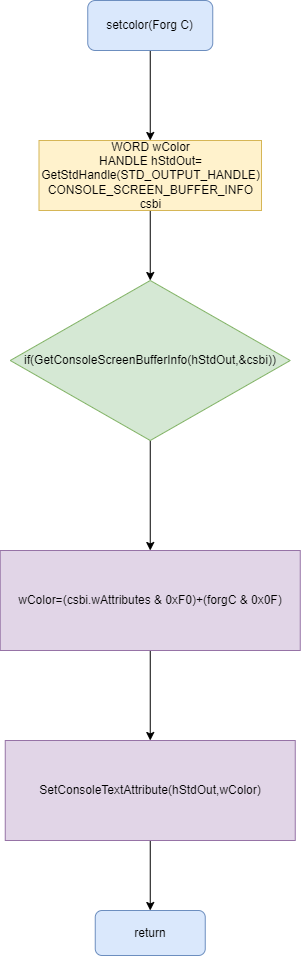

The diagram above was exported from draw.io. Its source (the exported page's mxGraphModel, read from the mxfile embedded in the PNG):
<mxGraphModel dx="1093" dy="548" grid="1" gridSize="10" guides="1" tooltips="1" connect="1" arrows="1" fold="1" page="1" pageScale="1" pageWidth="827" pageHeight="1169" math="0" shadow="0">
  <root>
    <mxCell id="0" />
    <mxCell id="1" parent="0" />
    <mxCell id="vRhmh3IVXV3Ti29jM46W-14" style="edgeStyle=orthogonalEdgeStyle;rounded=0;orthogonalLoop=1;jettySize=auto;html=1;exitX=0.5;exitY=1;exitDx=0;exitDy=0;entryX=0.5;entryY=0;entryDx=0;entryDy=0;" edge="1" parent="1" source="vRhmh3IVXV3Ti29jM46W-1" target="vRhmh3IVXV3Ti29jM46W-2">
      <mxGeometry relative="1" as="geometry" />
    </mxCell>
    <mxCell id="vRhmh3IVXV3Ti29jM46W-1" value="setcolor(Forg C)" style="rounded=1;whiteSpace=wrap;html=1;fillColor=#dae8fc;strokeColor=#6c8ebf;" vertex="1" parent="1">
      <mxGeometry x="341.25" y="70" width="125" height="50" as="geometry" />
    </mxCell>
    <mxCell id="vRhmh3IVXV3Ti29jM46W-15" style="edgeStyle=orthogonalEdgeStyle;rounded=0;orthogonalLoop=1;jettySize=auto;html=1;exitX=0.5;exitY=1;exitDx=0;exitDy=0;" edge="1" parent="1" source="vRhmh3IVXV3Ti29jM46W-2" target="vRhmh3IVXV3Ti29jM46W-3">
      <mxGeometry relative="1" as="geometry" />
    </mxCell>
    <mxCell id="vRhmh3IVXV3Ti29jM46W-2" value="WORD wColor&lt;br&gt;HANDLE hStdOut=&lt;br&gt;GetStdHandle(STD_OUTPUT_HANDLE)&lt;br&gt;CONSOLE_SCREEN_BUFFER_INFO csbi" style="rounded=0;whiteSpace=wrap;html=1;fillColor=#fff2cc;strokeColor=#d6b656;" vertex="1" parent="1">
      <mxGeometry x="292.5" y="210" width="222.5" height="70" as="geometry" />
    </mxCell>
    <mxCell id="vRhmh3IVXV3Ti29jM46W-16" style="edgeStyle=orthogonalEdgeStyle;rounded=0;orthogonalLoop=1;jettySize=auto;html=1;exitX=0.5;exitY=1;exitDx=0;exitDy=0;entryX=0.5;entryY=0;entryDx=0;entryDy=0;" edge="1" parent="1" source="vRhmh3IVXV3Ti29jM46W-3" target="vRhmh3IVXV3Ti29jM46W-4">
      <mxGeometry relative="1" as="geometry" />
    </mxCell>
    <mxCell id="vRhmh3IVXV3Ti29jM46W-3" value="if(GetConsoleScreenBufferInfo(hStdOut,&amp;amp;csbi))" style="rhombus;whiteSpace=wrap;html=1;fillColor=#d5e8d4;strokeColor=#82b366;" vertex="1" parent="1">
      <mxGeometry x="263.75" y="350" width="280" height="160" as="geometry" />
    </mxCell>
    <mxCell id="vRhmh3IVXV3Ti29jM46W-17" style="edgeStyle=orthogonalEdgeStyle;rounded=0;orthogonalLoop=1;jettySize=auto;html=1;exitX=0.5;exitY=1;exitDx=0;exitDy=0;" edge="1" parent="1" source="vRhmh3IVXV3Ti29jM46W-4" target="vRhmh3IVXV3Ti29jM46W-7">
      <mxGeometry relative="1" as="geometry" />
    </mxCell>
    <mxCell id="vRhmh3IVXV3Ti29jM46W-4" value="wColor=(csbi.wAttributes &amp;amp; 0xF0)+(forgC &amp;amp; 0x0F)" style="rounded=0;whiteSpace=wrap;html=1;fillColor=#e1d5e7;strokeColor=#9673a6;" vertex="1" parent="1">
      <mxGeometry x="253.75" y="620" width="300" height="100" as="geometry" />
    </mxCell>
    <mxCell id="vRhmh3IVXV3Ti29jM46W-5" value="return" style="rounded=1;whiteSpace=wrap;html=1;fillColor=#dae8fc;strokeColor=#6c8ebf;" vertex="1" parent="1">
      <mxGeometry x="348.75" y="980" width="110" height="45" as="geometry" />
    </mxCell>
    <mxCell id="vRhmh3IVXV3Ti29jM46W-19" style="edgeStyle=orthogonalEdgeStyle;rounded=0;orthogonalLoop=1;jettySize=auto;html=1;exitX=0.5;exitY=1;exitDx=0;exitDy=0;entryX=0.5;entryY=0;entryDx=0;entryDy=0;" edge="1" parent="1" source="vRhmh3IVXV3Ti29jM46W-7" target="vRhmh3IVXV3Ti29jM46W-5">
      <mxGeometry relative="1" as="geometry" />
    </mxCell>
    <mxCell id="vRhmh3IVXV3Ti29jM46W-7" value="SetConsoleTextAttribute(hStdOut,wColor)" style="rounded=0;whiteSpace=wrap;html=1;fillColor=#e1d5e7;strokeColor=#9673a6;" vertex="1" parent="1">
      <mxGeometry x="258.75" y="810" width="290" height="100" as="geometry" />
    </mxCell>
    <mxCell id="vRhmh3IVXV3Ti29jM46W-8" style="edgeStyle=orthogonalEdgeStyle;rounded=0;orthogonalLoop=1;jettySize=auto;html=1;exitX=0.5;exitY=1;exitDx=0;exitDy=0;" edge="1" parent="1" source="vRhmh3IVXV3Ti29jM46W-3" target="vRhmh3IVXV3Ti29jM46W-3">
      <mxGeometry relative="1" as="geometry" />
    </mxCell>
    <mxCell id="vRhmh3IVXV3Ti29jM46W-12" style="edgeStyle=orthogonalEdgeStyle;rounded=0;orthogonalLoop=1;jettySize=auto;html=1;exitX=0.5;exitY=1;exitDx=0;exitDy=0;" edge="1" parent="1" source="vRhmh3IVXV3Ti29jM46W-4" target="vRhmh3IVXV3Ti29jM46W-4">
      <mxGeometry relative="1" as="geometry" />
    </mxCell>
    <mxCell id="vRhmh3IVXV3Ti29jM46W-13" style="edgeStyle=orthogonalEdgeStyle;rounded=0;orthogonalLoop=1;jettySize=auto;html=1;exitX=0.5;exitY=1;exitDx=0;exitDy=0;" edge="1" parent="1" source="vRhmh3IVXV3Ti29jM46W-4" target="vRhmh3IVXV3Ti29jM46W-4">
      <mxGeometry relative="1" as="geometry" />
    </mxCell>
  </root>
</mxGraphModel>